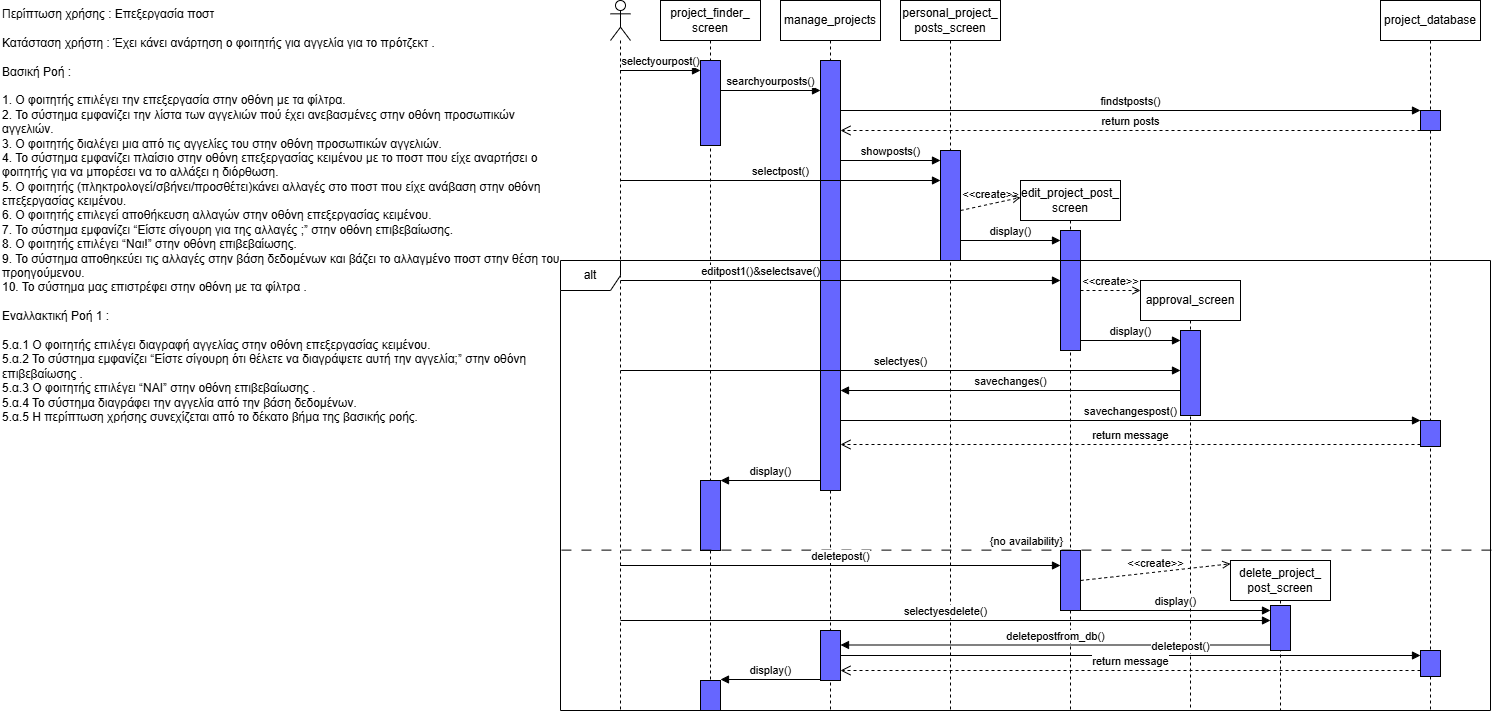

The diagram above was exported from draw.io. Its source (the exported page's mxGraphModel, read from the mxfile embedded in the PNG):
<mxGraphModel dx="2276" dy="791" grid="1" gridSize="10" guides="1" tooltips="1" connect="1" arrows="1" fold="1" page="1" pageScale="1" pageWidth="850" pageHeight="1100" math="0" shadow="0">
  <root>
    <mxCell id="0" />
    <mxCell id="1" parent="0" />
    <mxCell id="xobSy9WL_V-yfLHhv7uJ-1" value="" style="shape=umlLifeline;perimeter=lifelinePerimeter;whiteSpace=wrap;html=1;container=1;dropTarget=0;collapsible=0;recursiveResize=0;outlineConnect=0;portConstraint=eastwest;newEdgeStyle={&quot;curved&quot;:0,&quot;rounded&quot;:0};participant=umlActor;" vertex="1" parent="1">
      <mxGeometry x="20" y="80" width="20" height="710" as="geometry" />
    </mxCell>
    <mxCell id="xobSy9WL_V-yfLHhv7uJ-3" value="project_finder_&lt;div&gt;screen&lt;/div&gt;" style="shape=umlLifeline;perimeter=lifelinePerimeter;whiteSpace=wrap;html=1;container=1;dropTarget=0;collapsible=0;recursiveResize=0;outlineConnect=0;portConstraint=eastwest;newEdgeStyle={&quot;curved&quot;:0,&quot;rounded&quot;:0};" vertex="1" parent="1">
      <mxGeometry x="70" y="80" width="100" height="710" as="geometry" />
    </mxCell>
    <mxCell id="xobSy9WL_V-yfLHhv7uJ-4" value="" style="html=1;points=[[0,0,0,0,5],[0,1,0,0,-5],[1,0,0,0,5],[1,1,0,0,-5]];perimeter=orthogonalPerimeter;outlineConnect=0;targetShapes=umlLifeline;portConstraint=eastwest;newEdgeStyle={&quot;curved&quot;:0,&quot;rounded&quot;:0};fillColor=#6666FF;" vertex="1" parent="xobSy9WL_V-yfLHhv7uJ-3">
      <mxGeometry x="40" y="60" width="20" height="85" as="geometry" />
    </mxCell>
    <mxCell id="xobSy9WL_V-yfLHhv7uJ-40" value="" style="html=1;points=[[0,0,0,0,5],[0,1,0,0,-5],[1,0,0,0,5],[1,1,0,0,-5]];perimeter=orthogonalPerimeter;outlineConnect=0;targetShapes=umlLifeline;portConstraint=eastwest;newEdgeStyle={&quot;curved&quot;:0,&quot;rounded&quot;:0};fillColor=#6666FF;" vertex="1" parent="xobSy9WL_V-yfLHhv7uJ-3">
      <mxGeometry x="40" y="480" width="20" height="70" as="geometry" />
    </mxCell>
    <mxCell id="xobSy9WL_V-yfLHhv7uJ-56" value="" style="html=1;points=[[0,0,0,0,5],[0,1,0,0,-5],[1,0,0,0,5],[1,1,0,0,-5]];perimeter=orthogonalPerimeter;outlineConnect=0;targetShapes=umlLifeline;portConstraint=eastwest;newEdgeStyle={&quot;curved&quot;:0,&quot;rounded&quot;:0};fillColor=#6666FF;" vertex="1" parent="xobSy9WL_V-yfLHhv7uJ-3">
      <mxGeometry x="40" y="680" width="20" height="30" as="geometry" />
    </mxCell>
    <mxCell id="xobSy9WL_V-yfLHhv7uJ-6" value="manage_projects" style="shape=umlLifeline;perimeter=lifelinePerimeter;whiteSpace=wrap;html=1;container=1;dropTarget=0;collapsible=0;recursiveResize=0;outlineConnect=0;portConstraint=eastwest;newEdgeStyle={&quot;curved&quot;:0,&quot;rounded&quot;:0};" vertex="1" parent="1">
      <mxGeometry x="190" y="80" width="100" height="710" as="geometry" />
    </mxCell>
    <mxCell id="xobSy9WL_V-yfLHhv7uJ-7" value="" style="html=1;points=[[0,0,0,0,5],[0,1,0,0,-5],[1,0,0,0,5],[1,1,0,0,-5]];perimeter=orthogonalPerimeter;outlineConnect=0;targetShapes=umlLifeline;portConstraint=eastwest;newEdgeStyle={&quot;curved&quot;:0,&quot;rounded&quot;:0};fillColor=#6666FF;" vertex="1" parent="xobSy9WL_V-yfLHhv7uJ-6">
      <mxGeometry x="40" y="60" width="20" height="430" as="geometry" />
    </mxCell>
    <mxCell id="xobSy9WL_V-yfLHhv7uJ-8" value="project_database" style="shape=umlLifeline;perimeter=lifelinePerimeter;whiteSpace=wrap;html=1;container=1;dropTarget=0;collapsible=0;recursiveResize=0;outlineConnect=0;portConstraint=eastwest;newEdgeStyle={&quot;curved&quot;:0,&quot;rounded&quot;:0};" vertex="1" parent="1">
      <mxGeometry x="790" y="80" width="100" height="710" as="geometry" />
    </mxCell>
    <mxCell id="xobSy9WL_V-yfLHhv7uJ-9" value="" style="html=1;points=[[0,0,0,0,5],[0,1,0,0,-5],[1,0,0,0,5],[1,1,0,0,-5]];perimeter=orthogonalPerimeter;outlineConnect=0;targetShapes=umlLifeline;portConstraint=eastwest;newEdgeStyle={&quot;curved&quot;:0,&quot;rounded&quot;:0};fillColor=#6666FF;" vertex="1" parent="xobSy9WL_V-yfLHhv7uJ-8">
      <mxGeometry x="40" y="110" width="20" height="20" as="geometry" />
    </mxCell>
    <mxCell id="xobSy9WL_V-yfLHhv7uJ-11" value="" style="html=1;points=[[0,0,0,0,5],[0,1,0,0,-5],[1,0,0,0,5],[1,1,0,0,-5]];perimeter=orthogonalPerimeter;outlineConnect=0;targetShapes=umlLifeline;portConstraint=eastwest;newEdgeStyle={&quot;curved&quot;:0,&quot;rounded&quot;:0};fillColor=#6666FF;" vertex="1" parent="xobSy9WL_V-yfLHhv7uJ-8">
      <mxGeometry x="40" y="420" width="20" height="26" as="geometry" />
    </mxCell>
    <mxCell id="xobSy9WL_V-yfLHhv7uJ-53" value="" style="html=1;points=[[0,0,0,0,5],[0,1,0,0,-5],[1,0,0,0,5],[1,1,0,0,-5]];perimeter=orthogonalPerimeter;outlineConnect=0;targetShapes=umlLifeline;portConstraint=eastwest;newEdgeStyle={&quot;curved&quot;:0,&quot;rounded&quot;:0};fillColor=#6666FF;" vertex="1" parent="xobSy9WL_V-yfLHhv7uJ-8">
      <mxGeometry x="40" y="650" width="20" height="26" as="geometry" />
    </mxCell>
    <mxCell id="xobSy9WL_V-yfLHhv7uJ-13" value="personal_project_&lt;div&gt;posts_screen&lt;/div&gt;" style="shape=umlLifeline;perimeter=lifelinePerimeter;whiteSpace=wrap;html=1;container=1;dropTarget=0;collapsible=0;recursiveResize=0;outlineConnect=0;portConstraint=eastwest;newEdgeStyle={&quot;curved&quot;:0,&quot;rounded&quot;:0};" vertex="1" parent="1">
      <mxGeometry x="310" y="80" width="100" height="710" as="geometry" />
    </mxCell>
    <mxCell id="xobSy9WL_V-yfLHhv7uJ-14" value="" style="html=1;points=[[0,0,0,0,5],[0,1,0,0,-5],[1,0,0,0,5],[1,1,0,0,-5]];perimeter=orthogonalPerimeter;outlineConnect=0;targetShapes=umlLifeline;portConstraint=eastwest;newEdgeStyle={&quot;curved&quot;:0,&quot;rounded&quot;:0};fillColor=#6666FF;" vertex="1" parent="xobSy9WL_V-yfLHhv7uJ-13">
      <mxGeometry x="40" y="150" width="20" height="110" as="geometry" />
    </mxCell>
    <mxCell id="xobSy9WL_V-yfLHhv7uJ-16" value="edit_project_post_&lt;div&gt;screen&lt;/div&gt;" style="shape=umlLifeline;perimeter=lifelinePerimeter;whiteSpace=wrap;html=1;container=1;dropTarget=0;collapsible=0;recursiveResize=0;outlineConnect=0;portConstraint=eastwest;newEdgeStyle={&quot;curved&quot;:0,&quot;rounded&quot;:0};" vertex="1" parent="1">
      <mxGeometry x="430" y="260" width="100" height="530" as="geometry" />
    </mxCell>
    <mxCell id="xobSy9WL_V-yfLHhv7uJ-17" value="" style="html=1;points=[[0,0,0,0,5],[0,1,0,0,-5],[1,0,0,0,5],[1,1,0,0,-5]];perimeter=orthogonalPerimeter;outlineConnect=0;targetShapes=umlLifeline;portConstraint=eastwest;newEdgeStyle={&quot;curved&quot;:0,&quot;rounded&quot;:0};fillColor=#6666FF;" vertex="1" parent="xobSy9WL_V-yfLHhv7uJ-16">
      <mxGeometry x="40" y="50" width="20" height="120" as="geometry" />
    </mxCell>
    <mxCell id="xobSy9WL_V-yfLHhv7uJ-44" value="" style="html=1;points=[[0,0,0,0,5],[0,1,0,0,-5],[1,0,0,0,5],[1,1,0,0,-5]];perimeter=orthogonalPerimeter;outlineConnect=0;targetShapes=umlLifeline;portConstraint=eastwest;newEdgeStyle={&quot;curved&quot;:0,&quot;rounded&quot;:0};fillColor=#6666FF;" vertex="1" parent="xobSy9WL_V-yfLHhv7uJ-16">
      <mxGeometry x="40" y="370" width="20" height="60" as="geometry" />
    </mxCell>
    <mxCell id="xobSy9WL_V-yfLHhv7uJ-19" value="delete_project_&lt;div&gt;post_screen&lt;/div&gt;" style="shape=umlLifeline;perimeter=lifelinePerimeter;whiteSpace=wrap;html=1;container=1;dropTarget=0;collapsible=0;recursiveResize=0;outlineConnect=0;portConstraint=eastwest;newEdgeStyle={&quot;curved&quot;:0,&quot;rounded&quot;:0};" vertex="1" parent="1">
      <mxGeometry x="640" y="640" width="100" height="150" as="geometry" />
    </mxCell>
    <mxCell id="xobSy9WL_V-yfLHhv7uJ-48" value="" style="html=1;points=[[0,0,0,0,5],[0,1,0,0,-5],[1,0,0,0,5],[1,1,0,0,-5]];perimeter=orthogonalPerimeter;outlineConnect=0;targetShapes=umlLifeline;portConstraint=eastwest;newEdgeStyle={&quot;curved&quot;:0,&quot;rounded&quot;:0};fillColor=#6666FF;" vertex="1" parent="xobSy9WL_V-yfLHhv7uJ-19">
      <mxGeometry x="40" y="45" width="20" height="45" as="geometry" />
    </mxCell>
    <mxCell id="xobSy9WL_V-yfLHhv7uJ-22" value="approval_screen" style="shape=umlLifeline;perimeter=lifelinePerimeter;whiteSpace=wrap;html=1;container=1;dropTarget=0;collapsible=0;recursiveResize=0;outlineConnect=0;portConstraint=eastwest;newEdgeStyle={&quot;curved&quot;:0,&quot;rounded&quot;:0};" vertex="1" parent="1">
      <mxGeometry x="550" y="360" width="100" height="430" as="geometry" />
    </mxCell>
    <mxCell id="xobSy9WL_V-yfLHhv7uJ-23" value="" style="html=1;points=[[0,0,0,0,5],[0,1,0,0,-5],[1,0,0,0,5],[1,1,0,0,-5]];perimeter=orthogonalPerimeter;outlineConnect=0;targetShapes=umlLifeline;portConstraint=eastwest;newEdgeStyle={&quot;curved&quot;:0,&quot;rounded&quot;:0};fillColor=#6666FF;" vertex="1" parent="xobSy9WL_V-yfLHhv7uJ-22">
      <mxGeometry x="40" y="50" width="20" height="85" as="geometry" />
    </mxCell>
    <mxCell id="xobSy9WL_V-yfLHhv7uJ-25" value="selectyourpost()" style="html=1;verticalAlign=bottom;endArrow=block;curved=0;rounded=0;" edge="1" parent="1" source="xobSy9WL_V-yfLHhv7uJ-1">
      <mxGeometry width="80" relative="1" as="geometry">
        <mxPoint x="40" y="150" as="sourcePoint" />
        <mxPoint x="110" y="150" as="targetPoint" />
      </mxGeometry>
    </mxCell>
    <mxCell id="xobSy9WL_V-yfLHhv7uJ-26" value="searchyourposts()" style="html=1;verticalAlign=bottom;endArrow=block;curved=0;rounded=0;" edge="1" parent="1" target="xobSy9WL_V-yfLHhv7uJ-7">
      <mxGeometry width="80" relative="1" as="geometry">
        <mxPoint x="130" y="170" as="sourcePoint" />
        <mxPoint x="210" y="170" as="targetPoint" />
      </mxGeometry>
    </mxCell>
    <mxCell id="xobSy9WL_V-yfLHhv7uJ-27" value="findstposts()" style="html=1;verticalAlign=bottom;endArrow=block;curved=0;rounded=0;" edge="1" parent="1">
      <mxGeometry width="80" relative="1" as="geometry">
        <mxPoint x="250" y="190" as="sourcePoint" />
        <mxPoint x="830" y="190" as="targetPoint" />
      </mxGeometry>
    </mxCell>
    <mxCell id="xobSy9WL_V-yfLHhv7uJ-28" value="return posts" style="html=1;verticalAlign=bottom;endArrow=open;dashed=1;endSize=8;curved=0;rounded=0;" edge="1" parent="1" target="xobSy9WL_V-yfLHhv7uJ-7">
      <mxGeometry relative="1" as="geometry">
        <mxPoint x="830" y="210" as="sourcePoint" />
        <mxPoint x="750" y="210" as="targetPoint" />
      </mxGeometry>
    </mxCell>
    <mxCell id="xobSy9WL_V-yfLHhv7uJ-29" value="showposts()" style="html=1;verticalAlign=bottom;endArrow=block;curved=0;rounded=0;" edge="1" parent="1" target="xobSy9WL_V-yfLHhv7uJ-14">
      <mxGeometry width="80" relative="1" as="geometry">
        <mxPoint x="250" y="240" as="sourcePoint" />
        <mxPoint x="330" y="240" as="targetPoint" />
      </mxGeometry>
    </mxCell>
    <mxCell id="xobSy9WL_V-yfLHhv7uJ-30" value="selectpost()" style="html=1;verticalAlign=bottom;endArrow=block;curved=0;rounded=0;" edge="1" parent="1" target="xobSy9WL_V-yfLHhv7uJ-14">
      <mxGeometry width="80" relative="1" as="geometry">
        <mxPoint x="30" y="260" as="sourcePoint" />
        <mxPoint x="110" y="260" as="targetPoint" />
      </mxGeometry>
    </mxCell>
    <mxCell id="xobSy9WL_V-yfLHhv7uJ-31" value="&amp;lt;&amp;lt;create&amp;gt;&amp;gt;" style="endArrow=open;html=1;rounded=0;align=center;verticalAlign=bottom;dashed=1;endFill=0;labelBackgroundColor=none;entryX=0;entryY=0.032;entryDx=0;entryDy=0;entryPerimeter=0;" edge="1" parent="1" target="xobSy9WL_V-yfLHhv7uJ-16">
      <mxGeometry relative="1" as="geometry">
        <mxPoint x="370" y="290" as="sourcePoint" />
        <mxPoint x="420" y="290" as="targetPoint" />
      </mxGeometry>
    </mxCell>
    <mxCell id="xobSy9WL_V-yfLHhv7uJ-32" value="display()" style="html=1;verticalAlign=bottom;endArrow=block;curved=0;rounded=0;" edge="1" parent="1" target="xobSy9WL_V-yfLHhv7uJ-17">
      <mxGeometry width="80" relative="1" as="geometry">
        <mxPoint x="370" y="320" as="sourcePoint" />
        <mxPoint x="450" y="320" as="targetPoint" />
      </mxGeometry>
    </mxCell>
    <mxCell id="xobSy9WL_V-yfLHhv7uJ-33" value="editpost1()&amp;amp;selectsave()" style="html=1;verticalAlign=bottom;endArrow=block;curved=0;rounded=0;" edge="1" parent="1" target="xobSy9WL_V-yfLHhv7uJ-17">
      <mxGeometry x="-0.3636" width="80" relative="1" as="geometry">
        <mxPoint x="30" y="360" as="sourcePoint" />
        <mxPoint x="110" y="360" as="targetPoint" />
        <mxPoint as="offset" />
      </mxGeometry>
    </mxCell>
    <mxCell id="xobSy9WL_V-yfLHhv7uJ-34" value="&amp;lt;&amp;lt;create&amp;gt;&amp;gt;" style="endArrow=open;html=1;rounded=0;align=center;verticalAlign=bottom;dashed=1;endFill=0;labelBackgroundColor=none;entryX=0;entryY=0.032;entryDx=0;entryDy=0;entryPerimeter=0;" edge="1" parent="1">
      <mxGeometry relative="1" as="geometry">
        <mxPoint x="490" y="370" as="sourcePoint" />
        <mxPoint x="550" y="370" as="targetPoint" />
      </mxGeometry>
    </mxCell>
    <mxCell id="xobSy9WL_V-yfLHhv7uJ-35" value="display()" style="html=1;verticalAlign=bottom;endArrow=block;curved=0;rounded=0;" edge="1" parent="1">
      <mxGeometry width="80" relative="1" as="geometry">
        <mxPoint x="490" y="420" as="sourcePoint" />
        <mxPoint x="590" y="420" as="targetPoint" />
      </mxGeometry>
    </mxCell>
    <mxCell id="xobSy9WL_V-yfLHhv7uJ-36" value="selectyes()" style="html=1;verticalAlign=bottom;endArrow=block;curved=0;rounded=0;" edge="1" parent="1" target="xobSy9WL_V-yfLHhv7uJ-23">
      <mxGeometry width="80" relative="1" as="geometry">
        <mxPoint x="30" y="450" as="sourcePoint" />
        <mxPoint x="110" y="450" as="targetPoint" />
      </mxGeometry>
    </mxCell>
    <mxCell id="xobSy9WL_V-yfLHhv7uJ-37" value="savechanges()" style="html=1;verticalAlign=bottom;endArrow=block;curved=0;rounded=0;" edge="1" parent="1" target="xobSy9WL_V-yfLHhv7uJ-7">
      <mxGeometry width="80" relative="1" as="geometry">
        <mxPoint x="590" y="470" as="sourcePoint" />
        <mxPoint x="490" y="470.5" as="targetPoint" />
      </mxGeometry>
    </mxCell>
    <mxCell id="xobSy9WL_V-yfLHhv7uJ-38" value="savechangespost()" style="html=1;verticalAlign=bottom;endArrow=block;curved=0;rounded=0;" edge="1" parent="1" target="xobSy9WL_V-yfLHhv7uJ-11">
      <mxGeometry width="80" relative="1" as="geometry">
        <mxPoint x="250" y="500" as="sourcePoint" />
        <mxPoint x="770" y="500" as="targetPoint" />
      </mxGeometry>
    </mxCell>
    <mxCell id="xobSy9WL_V-yfLHhv7uJ-39" value="return message" style="html=1;verticalAlign=bottom;endArrow=open;dashed=1;endSize=8;curved=0;rounded=0;" edge="1" parent="1">
      <mxGeometry relative="1" as="geometry">
        <mxPoint x="830" y="524" as="sourcePoint" />
        <mxPoint x="250" y="524" as="targetPoint" />
      </mxGeometry>
    </mxCell>
    <mxCell id="xobSy9WL_V-yfLHhv7uJ-41" value="display()" style="html=1;verticalAlign=bottom;endArrow=block;curved=0;rounded=0;" edge="1" parent="1" source="xobSy9WL_V-yfLHhv7uJ-7">
      <mxGeometry width="80" relative="1" as="geometry">
        <mxPoint x="470" y="560" as="sourcePoint" />
        <mxPoint x="130" y="560" as="targetPoint" />
      </mxGeometry>
    </mxCell>
    <mxCell id="xobSy9WL_V-yfLHhv7uJ-42" value="alt" style="shape=umlFrame;whiteSpace=wrap;html=1;pointerEvents=0;" vertex="1" parent="1">
      <mxGeometry x="-30" y="340" width="930" height="450" as="geometry" />
    </mxCell>
    <mxCell id="xobSy9WL_V-yfLHhv7uJ-43" value="{no availability}" style="endArrow=none;startArrow=none;endFill=0;startFill=0;endSize=8;html=1;verticalAlign=bottom;dashed=1;labelBackgroundColor=none;dashPattern=10 10;rounded=0;entryX=1.002;entryY=0.761;entryDx=0;entryDy=0;entryPerimeter=0;exitX=0.001;exitY=0.761;exitDx=0;exitDy=0;exitPerimeter=0;" edge="1" parent="1">
      <mxGeometry width="160" relative="1" as="geometry">
        <mxPoint x="-29.070000000000164" y="629.6199999999999" as="sourcePoint" />
        <mxPoint x="901.8600000000001" y="629.6199999999999" as="targetPoint" />
      </mxGeometry>
    </mxCell>
    <mxCell id="xobSy9WL_V-yfLHhv7uJ-45" value="deletepost()" style="html=1;verticalAlign=bottom;endArrow=block;curved=0;rounded=0;" edge="1" parent="1" source="xobSy9WL_V-yfLHhv7uJ-1">
      <mxGeometry width="80" relative="1" as="geometry">
        <mxPoint x="40" y="650" as="sourcePoint" />
        <mxPoint x="470" y="645" as="targetPoint" />
      </mxGeometry>
    </mxCell>
    <mxCell id="xobSy9WL_V-yfLHhv7uJ-46" value="&amp;lt;&amp;lt;create&amp;gt;&amp;gt;" style="endArrow=open;html=1;rounded=0;align=center;verticalAlign=bottom;dashed=1;endFill=0;labelBackgroundColor=none;entryX=0;entryY=0.022;entryDx=0;entryDy=0;entryPerimeter=0;" edge="1" parent="1" target="xobSy9WL_V-yfLHhv7uJ-19">
      <mxGeometry relative="1" as="geometry">
        <mxPoint x="490" y="660" as="sourcePoint" />
        <mxPoint x="550" y="660" as="targetPoint" />
      </mxGeometry>
    </mxCell>
    <mxCell id="xobSy9WL_V-yfLHhv7uJ-47" value="display()" style="html=1;verticalAlign=bottom;endArrow=block;curved=0;rounded=0;entryX=0;entryY=0;entryDx=0;entryDy=5;entryPerimeter=0;" edge="1" parent="1" target="xobSy9WL_V-yfLHhv7uJ-48">
      <mxGeometry width="80" relative="1" as="geometry">
        <mxPoint x="490" y="690" as="sourcePoint" />
        <mxPoint x="590" y="690" as="targetPoint" />
      </mxGeometry>
    </mxCell>
    <mxCell id="xobSy9WL_V-yfLHhv7uJ-49" value="selectyesdelete()" style="html=1;verticalAlign=bottom;endArrow=block;curved=0;rounded=0;" edge="1" parent="1">
      <mxGeometry width="80" relative="1" as="geometry">
        <mxPoint x="30" y="700" as="sourcePoint" />
        <mxPoint x="680" y="700" as="targetPoint" />
      </mxGeometry>
    </mxCell>
    <mxCell id="xobSy9WL_V-yfLHhv7uJ-50" value="" style="html=1;points=[[0,0,0,0,5],[0,1,0,0,-5],[1,0,0,0,5],[1,1,0,0,-5]];perimeter=orthogonalPerimeter;outlineConnect=0;targetShapes=umlLifeline;portConstraint=eastwest;newEdgeStyle={&quot;curved&quot;:0,&quot;rounded&quot;:0};fillColor=#6666FF;" vertex="1" parent="1">
      <mxGeometry x="230" y="710" width="20" height="50" as="geometry" />
    </mxCell>
    <mxCell id="xobSy9WL_V-yfLHhv7uJ-51" value="deletepostfrom_db()" style="html=1;verticalAlign=bottom;endArrow=block;curved=0;rounded=0;" edge="1" parent="1" target="xobSy9WL_V-yfLHhv7uJ-50">
      <mxGeometry width="80" relative="1" as="geometry">
        <mxPoint x="680" y="724.5" as="sourcePoint" />
        <mxPoint x="340" y="724.5" as="targetPoint" />
      </mxGeometry>
    </mxCell>
    <mxCell id="xobSy9WL_V-yfLHhv7uJ-52" value="deletepost()" style="html=1;verticalAlign=bottom;endArrow=block;curved=0;rounded=0;entryX=0;entryY=0;entryDx=0;entryDy=5;entryPerimeter=0;" edge="1" parent="1" source="xobSy9WL_V-yfLHhv7uJ-50" target="xobSy9WL_V-yfLHhv7uJ-53">
      <mxGeometry x="0.1724" width="80" relative="1" as="geometry">
        <mxPoint x="250" y="750" as="sourcePoint" />
        <mxPoint x="330" y="750" as="targetPoint" />
        <mxPoint as="offset" />
      </mxGeometry>
    </mxCell>
    <mxCell id="xobSy9WL_V-yfLHhv7uJ-54" value="return message" style="html=1;verticalAlign=bottom;endArrow=open;dashed=1;endSize=8;curved=0;rounded=0;" edge="1" parent="1" target="xobSy9WL_V-yfLHhv7uJ-50">
      <mxGeometry relative="1" as="geometry">
        <mxPoint x="830" y="750" as="sourcePoint" />
        <mxPoint x="750" y="750" as="targetPoint" />
      </mxGeometry>
    </mxCell>
    <mxCell id="xobSy9WL_V-yfLHhv7uJ-55" value="display()" style="html=1;verticalAlign=bottom;endArrow=block;curved=0;rounded=0;" edge="1" parent="1">
      <mxGeometry width="80" relative="1" as="geometry">
        <mxPoint x="230" y="759" as="sourcePoint" />
        <mxPoint x="130" y="759" as="targetPoint" />
      </mxGeometry>
    </mxCell>
    <mxCell id="xobSy9WL_V-yfLHhv7uJ-57" value="Περίπτωση χρήσης : Επεξεργασία ποστ  &#10; &#10;Κατάσταση χρήστη : Έχει κάνει ανάρτηση ο φοιτητής για αγγελία για το πρότζεκτ . &#10; &#10;Βασική Ροή : &#10; &#10;1.  Ο φοιτητής επιλέγει την επεξεργασία στην οθόνη με τα φίλτρα. &#10;2. Το σύστημα εμφανίζει την λίστα των αγγελιών πού έχει ανεβασμένες στην οθόνη προσωπικών αγγελιών. &#10;3. Ο φοιτητής διαλέγει μια από τις αγγελίες του στην οθόνη προσωπικών αγγελιών.  &#10;4. Το σύστημα εμφανίζει πλαίσιο στην οθόνη επεξεργασίας κειμένου  με το ποστ που είχε αναρτήσει ο φοιτητής για να μπορέσει να το αλλάξει η διόρθωση. &#10;5. Ο φοιτητής (πληκτρολογεί/σβήνει/προσθέτει)κάνει αλλαγές  στο ποστ που είχε ανάβαση στην οθόνη επεξεργασίας κειμένου. &#10;6. Ο φοιτητής επιλεγεί αποθήκευση αλλαγών στην οθόνη επεξεργασίας κειμένου. &#10;7. Το σύστημα  εμφανίζει “Είστε σίγουρη για της αλλαγές ;” στην οθόνη επιβεβαίωσης. &#10;8. Ο φοιτητής επιλέγει “Ναι!” στην οθόνη επιβεβαίωσης. &#10;9. Το σύστημα αποθηκεύει τις αλλαγές στην βάση δεδομένων και βάζει το αλλαγμένο ποστ στην θέση του προηγούμενου. &#10;10. Το σύστημα μας επιστρέφει στην οθόνη με τα φίλτρα . &#10; &#10;Εναλλακτική Ροή 1 : &#10; &#10;5.α.1 Ο φοιτητής επιλέγει διαγραφή αγγελίας στην οθόνη επεξεργασίας κειμένου. &#10;5.α.2 Το σύστημα εμφανίζει “Είστε σίγουρη ότι θέλετε να διαγράψετε αυτή την αγγελία;” στην οθόνη επιβεβαίωσης . &#10;5.α.3 Ο φοιτητής επιλέγει “ΝΑΙ” στην οθόνη επιβεβαίωσης . &#10;5.α.4 Το σύστημα διαγράφει την αγγελία από την βάση δεδομένων. &#10;5.α.5 Η περίπτωση χρήσης συνεχίζεται από το δέκατο  βήμα της βασικής ροής." style="text;whiteSpace=wrap;html=1;" vertex="1" parent="1">
      <mxGeometry x="-590" y="80" width="560" height="440" as="geometry" />
    </mxCell>
  </root>
</mxGraphModel>